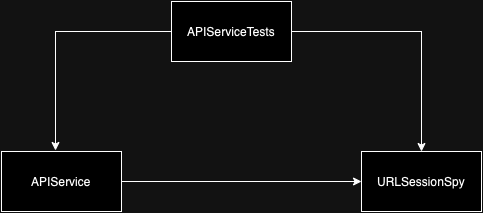

The diagram above was exported from draw.io. Its source (the exported page's mxGraphModel, read from the mxfile embedded in the PNG):
<mxGraphModel dx="2074" dy="1187" grid="1" gridSize="10" guides="1" tooltips="1" connect="1" arrows="1" fold="1" page="1" pageScale="1" pageWidth="827" pageHeight="1169" math="0" shadow="0">
  <root>
    <mxCell id="0" />
    <mxCell id="1" parent="0" />
    <mxCell id="MzoGfkZTsiXRk-H-F1Cp-6" style="edgeStyle=orthogonalEdgeStyle;rounded=0;orthogonalLoop=1;jettySize=auto;html=1;entryX=0.5;entryY=0;entryDx=0;entryDy=0;" edge="1" parent="1" source="MzoGfkZTsiXRk-H-F1Cp-1" target="MzoGfkZTsiXRk-H-F1Cp-3">
      <mxGeometry relative="1" as="geometry" />
    </mxCell>
    <mxCell id="MzoGfkZTsiXRk-H-F1Cp-1" value="APIServiceTests" style="rounded=0;whiteSpace=wrap;html=1;" vertex="1" parent="1">
      <mxGeometry x="320" y="410" width="120" height="60" as="geometry" />
    </mxCell>
    <mxCell id="MzoGfkZTsiXRk-H-F1Cp-7" style="edgeStyle=orthogonalEdgeStyle;rounded=0;orthogonalLoop=1;jettySize=auto;html=1;entryX=0;entryY=0.5;entryDx=0;entryDy=0;" edge="1" parent="1" source="MzoGfkZTsiXRk-H-F1Cp-2" target="MzoGfkZTsiXRk-H-F1Cp-3">
      <mxGeometry relative="1" as="geometry" />
    </mxCell>
    <mxCell id="MzoGfkZTsiXRk-H-F1Cp-2" value="APIService" style="rounded=0;whiteSpace=wrap;html=1;" vertex="1" parent="1">
      <mxGeometry x="150" y="560" width="120" height="60" as="geometry" />
    </mxCell>
    <mxCell id="MzoGfkZTsiXRk-H-F1Cp-3" value="URLSessionSpy" style="rounded=0;whiteSpace=wrap;html=1;" vertex="1" parent="1">
      <mxGeometry x="510" y="560" width="120" height="60" as="geometry" />
    </mxCell>
    <mxCell id="MzoGfkZTsiXRk-H-F1Cp-5" style="edgeStyle=orthogonalEdgeStyle;rounded=0;orthogonalLoop=1;jettySize=auto;html=1;entryX=0.45;entryY=-0.017;entryDx=0;entryDy=0;entryPerimeter=0;" edge="1" parent="1" source="MzoGfkZTsiXRk-H-F1Cp-1" target="MzoGfkZTsiXRk-H-F1Cp-2">
      <mxGeometry relative="1" as="geometry" />
    </mxCell>
  </root>
</mxGraphModel>